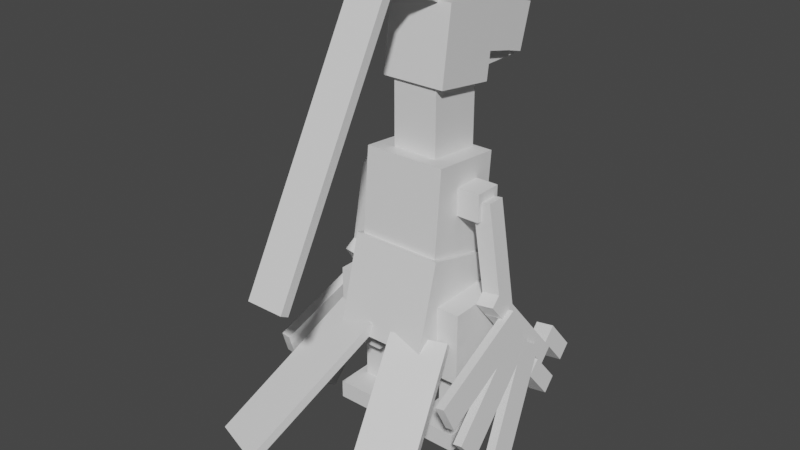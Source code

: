 # Source: grovyle.blend  (saved by Blender 2.81.16; exported with 4.5.12 LTS)
import bpy
from mathutils import Matrix  # noqa: F401  (used for matrix-valued properties, if any)

bpy.ops.wm.read_factory_settings(use_empty=True)
scene = bpy.context.scene
scene.name = 'Scene'

# ---- collections
col_collection = bpy.data.collections.new('Collection'); scene.collection.children.link(col_collection)

# ---- materials (node trees are filled in below, after node groups)
mat_default_obj = bpy.data.materials.new('Default OBJ')
mat_default_obj.use_transparent_shadow = False

# ---- material node trees
mat_default_obj.use_nodes = True; mat_default_obj.node_tree.nodes.clear()
_N = mat_default_obj.node_tree.nodes; _L = mat_default_obj.node_tree.links
n0 = _N.new('ShaderNodeOutputMaterial'); n0.name = 'Material Output'; n0.location = (300, 300)
n1 = _N.new('ShaderNodeBsdfPrincipled'); n1.name = 'Principled BSDF'; n1.location = (10, 300)
n1.distribution = 'GGX'
n1.subsurface_method = 'BURLEY'
n1.inputs[3].default_value = 1.45
n1.inputs[27].default_value = (0.0, 0.0, 0.0, 1.0)
n1.inputs[28].default_value = 1.0
_L.new(n1.outputs[0], n0.inputs[0])
n0.is_active_output = True

# ---- world
world_world = bpy.data.worlds.new('World'); scene.world = world_world
world_world.use_nodes = True; world_world.node_tree.nodes.clear()
_N = world_world.node_tree.nodes; _L = world_world.node_tree.links
n0 = _N.new('ShaderNodeOutputWorld'); n0.name = 'World Output'; n0.location = (300, 300)
n1 = _N.new('ShaderNodeBackground'); n1.name = 'Background'; n1.location = (10, 300)
n1.inputs[0].default_value = (0.05088, 0.05088, 0.05088, 1.0)
_L.new(n1.outputs[0], n0.inputs[0])
n0.is_active_output = True
world_world.color = (0.05088, 0.05088, 0.05088)
world_world.use_sun_shadow = False
world_world.sun_shadow_jitter_overblur = 0.0

# ---- meshes
me_right_arm = bpy.data.meshes.new('Right_arm')
me_right_arm.from_pydata([(0.09375, -0.09375, -0.09375), (-0.09375, -0.09375, -0.09375), (-0.09375, 0.09375, -0.09375), (0.09375, 0.09375, -0.09375), (-0.09375, -0.09375, 0.09375), (0.09375, -0.09375, 0.09375), (0.09375, 0.09375, 0.09375), (-0.09375, 0.09375, 0.09375)], [], [(0, 1, 2, 3), (4, 5, 6, 7), (3, 2, 7, 6), (5, 4, 1, 0), (5, 0, 3, 6), (1, 4, 7, 2)])
_uv = me_right_arm.uv_layers.new(name='UVMap')
_uv.uv.foreach_set('vector', [0.8281, 0.5781, 0.875, 0.5781, 0.875, 0.6016, 0.8281, 0.6016, 0.9219, 0.5781, 0.9688, 0.5781, 0.9688, 0.6016, 0.9219, 0.6016, 0.8281, 0.6016, 0.875, 0.6016, 0.875, 0.625, 0.8281, 0.625, 0.875, 0.6016, 0.9219, 0.6016, 0.9219, 0.625, 0.875, 0.625, 0.7812, 0.5781, 0.8281, 0.5781, 0.8281, 0.6016, 0.7812, 0.6016, 0.875, 0.5781, 0.9219, 0.5781, 0.9219, 0.6016, 0.875, 0.6016])
me_right_arm.materials.append(mat_default_obj)
me_right_arm.use_remesh_fix_poles = True
me_right_arm.use_remesh_preserve_attributes = False
me_right_arm.use_mirror_vertex_groups = False
me_right_arm.update()
me_right_upper_arm = bpy.data.meshes.new('Right_upper_arm')
me_right_upper_arm.from_pydata([(0.1204, -0.3606, -0.0625), (-0.003067, -0.3802, -0.0625), (-0.1204, 0.3606, -0.0625), (0.003067, 0.3802, -0.0625), (-0.003067, -0.3802, 0.0625), (0.1204, -0.3606, 0.0625), (0.003067, 0.3802, 0.0625), (-0.1204, 0.3606, 0.0625)], [], [(0, 1, 2, 3), (4, 5, 6, 7), (3, 2, 7, 6), (5, 4, 1, 0), (5, 0, 3, 6), (1, 4, 7, 2)])
_uv = me_right_upper_arm.uv_layers.new(name='UVMap')
_uv.uv.foreach_set('vector', [0.8125, 0.4688, 0.8438, 0.4688, 0.8438, 0.5625, 0.8125, 0.5625, 0.875, 0.4688, 0.9062, 0.4688, 0.9062, 0.5625, 0.875, 0.5625, 0.8125, 0.5625, 0.8438, 0.5625, 0.8438, 0.5781, 0.8125, 0.5781, 0.8438, 0.5625, 0.875, 0.5625, 0.875, 0.5781, 0.8438, 0.5781, 0.7812, 0.4688, 0.8125, 0.4688, 0.8125, 0.5625, 0.7812, 0.5625, 0.8438, 0.4688, 0.875, 0.4688, 0.875, 0.5625, 0.8438, 0.5625])
me_right_upper_arm.materials.append(mat_default_obj)
me_right_upper_arm.use_remesh_fix_poles = True
me_right_upper_arm.use_remesh_preserve_attributes = False
me_right_upper_arm.use_mirror_vertex_groups = False
me_right_upper_arm.update()
me_right_lower_arm = bpy.data.meshes.new('Right_lower_arm')
me_right_lower_arm.from_pydata([(0.1027, -0.2489, -0.2756), (-0.02076, -0.2684, -0.2756), (-0.1145, 0.3232, 0.1758), (0.008996, 0.3427, 0.1758), (-0.008997, -0.3427, -0.1758), (0.1145, -0.3232, -0.1758), (0.02076, 0.2684, 0.2756), (-0.1027, 0.2489, 0.2756)], [], [(0, 1, 2, 3), (4, 5, 6, 7), (3, 2, 7, 6), (5, 4, 1, 0), (5, 0, 3, 6), (1, 4, 7, 2)])
_uv = me_right_lower_arm.uv_layers.new(name='UVMap')
_uv.uv.foreach_set('vector', [0.8125, 0.4688, 0.8438, 0.4688, 0.8438, 0.5625, 0.8125, 0.5625, 0.875, 0.4688, 0.9062, 0.4688, 0.9062, 0.5625, 0.875, 0.5625, 0.8125, 0.5625, 0.8438, 0.5625, 0.8438, 0.5781, 0.8125, 0.5781, 0.8438, 0.5625, 0.875, 0.5625, 0.875, 0.5781, 0.8438, 0.5781, 0.7812, 0.4688, 0.8125, 0.4688, 0.8125, 0.5625, 0.7812, 0.5625, 0.8438, 0.4688, 0.875, 0.4688, 0.875, 0.5625, 0.8438, 0.5625])
me_right_lower_arm.materials.append(mat_default_obj)
me_right_lower_arm.use_remesh_fix_poles = True
me_right_lower_arm.use_remesh_preserve_attributes = False
me_right_lower_arm.use_mirror_vertex_groups = False
me_right_lower_arm.update()
me_right_outer_leafblade = bpy.data.meshes.new('Right_outer_leafblade')
me_right_outer_leafblade.from_pydata([(0.09175, -0.3795, 0.1494), (0.03002, -0.3893, 0.1494), (-0.07535, 0.276, -0.3049), (-0.01362, 0.2858, -0.3049), (0.01362, -0.2858, 0.3049), (0.07535, -0.276, 0.3049), (-0.03002, 0.3893, -0.1495), (-0.09175, 0.3795, -0.1495)], [], [(0, 1, 2, 3), (4, 5, 6, 7), (3, 2, 7, 6), (5, 4, 1, 0), (5, 0, 3, 6), (1, 4, 7, 2)])
_uv = me_right_outer_leafblade.uv_layers.new(name='UVMap')
_uv.uv.foreach_set('vector', [0.8281, 0.2891, 0.8438, 0.2891, 0.8438, 0.3906, 0.8281, 0.3906, 0.8906, 0.2891, 0.9062, 0.2891, 0.9062, 0.3906, 0.8906, 0.3906, 0.8281, 0.3906, 0.8438, 0.3906, 0.8438, 0.4141, 0.8281, 0.4141, 0.8438, 0.3906, 0.8594, 0.3906, 0.8594, 0.4141, 0.8438, 0.4141, 0.7812, 0.2891, 0.8281, 0.2891, 0.8281, 0.3906, 0.7812, 0.3906, 0.8438, 0.2891, 0.8906, 0.2891, 0.8906, 0.3906, 0.8438, 0.3906])
me_right_outer_leafblade.materials.append(mat_default_obj)
me_right_outer_leafblade.use_remesh_fix_poles = True
me_right_outer_leafblade.use_remesh_preserve_attributes = False
me_right_outer_leafblade.use_mirror_vertex_groups = False
me_right_outer_leafblade.update()
me_right_middle_leafblade = bpy.data.meshes.new('Right_middle_leafblade')
me_right_middle_leafblade.from_pydata([(0.08155, -0.3151, 0.2624), (0.01982, -0.3249, 0.2624), (-0.05843, 0.1692, -0.3778), (0.003296, 0.179, -0.3778), (-0.003296, -0.179, 0.3778), (0.05844, -0.1692, 0.3778), (-0.01982, 0.3249, -0.2624), (-0.08155, 0.3151, -0.2624)], [], [(0, 1, 2, 3), (4, 5, 6, 7), (3, 2, 7, 6), (5, 4, 1, 0), (5, 0, 3, 6), (1, 4, 7, 2)])
_uv = me_right_middle_leafblade.uv_layers.new(name='UVMap')
_uv.uv.foreach_set('vector', [0.8281, 0.2891, 0.8438, 0.2891, 0.8438, 0.3906, 0.8281, 0.3906, 0.8906, 0.2891, 0.9062, 0.2891, 0.9062, 0.3906, 0.8906, 0.3906, 0.8281, 0.3906, 0.8438, 0.3906, 0.8438, 0.4141, 0.8281, 0.4141, 0.8438, 0.3906, 0.8594, 0.3906, 0.8594, 0.4141, 0.8438, 0.4141, 0.7812, 0.2891, 0.8281, 0.2891, 0.8281, 0.3906, 0.7812, 0.3906, 0.8438, 0.2891, 0.8906, 0.2891, 0.8906, 0.3906, 0.8438, 0.3906])
me_right_middle_leafblade.materials.append(mat_default_obj)
me_right_middle_leafblade.use_remesh_fix_poles = True
me_right_middle_leafblade.use_remesh_preserve_attributes = False
me_right_middle_leafblade.use_mirror_vertex_groups = False
me_right_middle_leafblade.update()
me_right_inner_leafblade = bpy.data.meshes.new('Right_inner_leafblade')
me_right_inner_leafblade.from_pydata([(0.06827, -0.2313, 0.3415), (0.006539, -0.2411, 0.3415), (-0.04107, 0.05957, -0.4118), (0.02066, 0.06935, -0.4118), (-0.02066, -0.06935, 0.4118), (0.04107, -0.05957, 0.4118), (-0.00654, 0.2411, -0.3415), (-0.06827, 0.2313, -0.3415)], [], [(0, 1, 2, 3), (4, 5, 6, 7), (3, 2, 7, 6), (5, 4, 1, 0), (5, 0, 3, 6), (1, 4, 7, 2)])
_uv = me_right_inner_leafblade.uv_layers.new(name='UVMap')
_uv.uv.foreach_set('vector', [0.8281, 0.2891, 0.8438, 0.2891, 0.8438, 0.3906, 0.8281, 0.3906, 0.8906, 0.2891, 0.9062, 0.2891, 0.9062, 0.3906, 0.8906, 0.3906, 0.8281, 0.3906, 0.8438, 0.3906, 0.8438, 0.4141, 0.8281, 0.4141, 0.8438, 0.3906, 0.8594, 0.3906, 0.8594, 0.4141, 0.8438, 0.4141, 0.7812, 0.2891, 0.8281, 0.2891, 0.8281, 0.3906, 0.7812, 0.3906, 0.8438, 0.2891, 0.8906, 0.2891, 0.8906, 0.3906, 0.8438, 0.3906])
me_right_inner_leafblade.materials.append(mat_default_obj)
me_right_inner_leafblade.use_remesh_fix_poles = True
me_right_inner_leafblade.use_remesh_preserve_attributes = False
me_right_inner_leafblade.use_mirror_vertex_groups = False
me_right_inner_leafblade.update()
me_right_left_claw = bpy.data.meshes.new('Right_left_claw')
me_right_left_claw.from_pydata([(0.07146, -0.05167, -0.1251), (-0.052, -0.07123, -0.1251), (-0.08323, 0.126, 0.02531), (0.04023, 0.1455, 0.02531), (-0.04023, -0.1455, -0.02531), (0.08323, -0.126, -0.02531), (0.052, 0.07123, 0.1251), (-0.07146, 0.05167, 0.1251)], [], [(0, 1, 2, 3), (4, 5, 6, 7), (3, 2, 7, 6), (5, 4, 1, 0), (5, 0, 3, 6), (1, 4, 7, 2)])
_uv = me_right_left_claw.uv_layers.new(name='UVMap')
_uv.uv.foreach_set('vector', [0.6406, 0.3594, 0.6719, 0.3594, 0.6719, 0.3906, 0.6406, 0.3906, 0.7031, 0.3594, 0.7344, 0.3594, 0.7344, 0.3906, 0.7031, 0.3906, 0.6406, 0.3906, 0.6719, 0.3906, 0.6719, 0.4062, 0.6406, 0.4062, 0.6719, 0.3906, 0.7031, 0.3906, 0.7031, 0.4062, 0.6719, 0.4062, 0.6094, 0.3594, 0.6406, 0.3594, 0.6406, 0.3906, 0.6094, 0.3906, 0.6719, 0.3594, 0.7031, 0.3594, 0.7031, 0.3906, 0.6719, 0.3906])
me_right_left_claw.materials.append(mat_default_obj)
me_right_left_claw.use_remesh_fix_poles = True
me_right_left_claw.use_remesh_preserve_attributes = False
me_right_left_claw.use_mirror_vertex_groups = False
me_right_left_claw.update()
me_left_right_claw = bpy.data.meshes.new('Left_right_claw')
me_left_right_claw.from_pydata([(0.07146, -0.05167, -0.1251), (-0.052, -0.07123, -0.1251), (-0.08323, 0.126, 0.02531), (0.04023, 0.1455, 0.02531), (-0.04023, -0.1455, -0.02531), (0.08323, -0.126, -0.02531), (0.052, 0.07123, 0.1251), (-0.07146, 0.05167, 0.1251)], [], [(0, 1, 2, 3), (4, 5, 6, 7), (3, 2, 7, 6), (5, 4, 1, 0), (5, 0, 3, 6), (1, 4, 7, 2)])
_uv = me_left_right_claw.uv_layers.new(name='UVMap')
_uv.uv.foreach_set('vector', [0.6406, 0.3594, 0.6719, 0.3594, 0.6719, 0.3906, 0.6406, 0.3906, 0.7031, 0.3594, 0.7344, 0.3594, 0.7344, 0.3906, 0.7031, 0.3906, 0.6406, 0.3906, 0.6719, 0.3906, 0.6719, 0.4062, 0.6406, 0.4062, 0.6719, 0.3906, 0.7031, 0.3906, 0.7031, 0.4062, 0.6719, 0.4062, 0.6094, 0.3594, 0.6406, 0.3594, 0.6406, 0.3906, 0.6094, 0.3906, 0.6719, 0.3594, 0.7031, 0.3594, 0.7031, 0.3906, 0.6719, 0.3906])
me_left_right_claw.materials.append(mat_default_obj)
me_left_right_claw.use_remesh_fix_poles = True
me_left_right_claw.use_remesh_preserve_attributes = False
me_left_right_claw.use_mirror_vertex_groups = False
me_left_right_claw.update()
me_right_tail_leaf = bpy.data.meshes.new('Right_tail_leaf')
me_right_tail_leaf.from_pydata([(0.3143, -0.3744, 0.337), (-0.04023, -0.3744, 0.4591), (-0.327, 0.3254, -0.3738), (0.02757, 0.3254, -0.4959), (-0.02757, -0.3254, 0.4958), (0.327, -0.3254, 0.3738), (0.04023, 0.3744, -0.4591), (-0.3143, 0.3744, -0.337)], [], [(0, 1, 2, 3), (4, 5, 6, 7), (3, 2, 7, 6), (5, 4, 1, 0), (5, 0, 3, 6), (1, 4, 7, 2)])
_uv = me_right_tail_leaf.uv_layers.new(name='UVMap')
_uv.uv.foreach_set('vector', [0.01562, 0.1719, 0.1094, 0.1719, 0.1094, 0.3125, 0.01562, 0.3125, 0.125, 0.1719, 0.2188, 0.1719, 0.2188, 0.3125, 0.125, 0.3125, 0.01562, 0.3125, 0.1094, 0.3125, 0.1094, 0.3203, 0.01562, 0.3203, 0.1094, 0.3125, 0.2031, 0.3125, 0.2031, 0.3203, 0.1094, 0.3203, 0.0, 0.1719, 0.01562, 0.1719, 0.01562, 0.3125, 0.0, 0.3125, 0.1094, 0.1719, 0.125, 0.1719, 0.125, 0.3125, 0.1094, 0.3125])
me_right_tail_leaf.materials.append(mat_default_obj)
me_right_tail_leaf.use_remesh_fix_poles = True
me_right_tail_leaf.use_remesh_preserve_attributes = False
me_right_tail_leaf.use_mirror_vertex_groups = False
me_right_tail_leaf.update()
me_left_arm = bpy.data.meshes.new('Left_arm')
me_left_arm.from_pydata([(0.09375, -0.09375, -0.09375), (-0.09375, -0.09375, -0.09375), (-0.09375, 0.09375, -0.09375), (0.09375, 0.09375, -0.09375), (-0.09375, -0.09375, 0.09375), (0.09375, -0.09375, 0.09375), (0.09375, 0.09375, 0.09375), (-0.09375, 0.09375, 0.09375)], [], [(0, 1, 2, 3), (4, 5, 6, 7), (3, 2, 7, 6), (5, 4, 1, 0), (5, 0, 3, 6), (1, 4, 7, 2)])
_uv = me_left_arm.uv_layers.new(name='UVMap')
_uv.uv.foreach_set('vector', [0.8281, 0.5781, 0.875, 0.5781, 0.875, 0.6016, 0.8281, 0.6016, 0.9219, 0.5781, 0.9688, 0.5781, 0.9688, 0.6016, 0.9219, 0.6016, 0.8281, 0.6016, 0.875, 0.6016, 0.875, 0.625, 0.8281, 0.625, 0.875, 0.6016, 0.9219, 0.6016, 0.9219, 0.625, 0.875, 0.625, 0.7812, 0.5781, 0.8281, 0.5781, 0.8281, 0.6016, 0.7812, 0.6016, 0.875, 0.5781, 0.9219, 0.5781, 0.9219, 0.6016, 0.875, 0.6016])
me_left_arm.materials.append(mat_default_obj)
me_left_arm.use_remesh_fix_poles = True
me_left_arm.use_remesh_preserve_attributes = False
me_left_arm.use_mirror_vertex_groups = False
me_left_arm.update()
me_left_upper_arm = bpy.data.meshes.new('Left_upper_arm')
me_left_upper_arm.from_pydata([(0.003067, -0.3802, -0.0625), (-0.1204, -0.3606, -0.0625), (-0.003067, 0.3802, -0.0625), (0.1204, 0.3606, -0.0625), (-0.1204, -0.3606, 0.0625), (0.003067, -0.3802, 0.0625), (0.1204, 0.3606, 0.0625), (-0.003067, 0.3802, 0.0625)], [], [(0, 1, 2, 3), (4, 5, 6, 7), (3, 2, 7, 6), (5, 4, 1, 0), (5, 0, 3, 6), (1, 4, 7, 2)])
_uv = me_left_upper_arm.uv_layers.new(name='UVMap')
_uv.uv.foreach_set('vector', [0.8125, 0.4688, 0.8438, 0.4688, 0.8438, 0.5625, 0.8125, 0.5625, 0.875, 0.4688, 0.9062, 0.4688, 0.9062, 0.5625, 0.875, 0.5625, 0.8125, 0.5625, 0.8438, 0.5625, 0.8438, 0.5781, 0.8125, 0.5781, 0.8438, 0.5625, 0.875, 0.5625, 0.875, 0.5781, 0.8438, 0.5781, 0.7812, 0.4688, 0.8125, 0.4688, 0.8125, 0.5625, 0.7812, 0.5625, 0.8438, 0.4688, 0.875, 0.4688, 0.875, 0.5625, 0.8438, 0.5625])
me_left_upper_arm.materials.append(mat_default_obj)
me_left_upper_arm.use_remesh_fix_poles = True
me_left_upper_arm.use_remesh_preserve_attributes = False
me_left_upper_arm.use_mirror_vertex_groups = False
me_left_upper_arm.update()
me_left_lower_arm = bpy.data.meshes.new('Left_lower_arm')
me_left_lower_arm.from_pydata([(0.02076, -0.2684, -0.2756), (-0.1027, -0.2489, -0.2756), (-0.008996, 0.3427, 0.1758), (0.1145, 0.3232, 0.1758), (-0.1145, -0.3232, -0.1758), (0.008996, -0.3427, -0.1758), (0.1027, 0.2489, 0.2756), (-0.02076, 0.2684, 0.2756)], [], [(0, 1, 2, 3), (4, 5, 6, 7), (3, 2, 7, 6), (5, 4, 1, 0), (5, 0, 3, 6), (1, 4, 7, 2)])
_uv = me_left_lower_arm.uv_layers.new(name='UVMap')
_uv.uv.foreach_set('vector', [0.8125, 0.4688, 0.8438, 0.4688, 0.8438, 0.5625, 0.8125, 0.5625, 0.875, 0.4688, 0.9062, 0.4688, 0.9062, 0.5625, 0.875, 0.5625, 0.8125, 0.5625, 0.8438, 0.5625, 0.8438, 0.5781, 0.8125, 0.5781, 0.8438, 0.5625, 0.875, 0.5625, 0.875, 0.5781, 0.8438, 0.5781, 0.7812, 0.4688, 0.8125, 0.4688, 0.8125, 0.5625, 0.7812, 0.5625, 0.8438, 0.4688, 0.875, 0.4688, 0.875, 0.5625, 0.8438, 0.5625])
me_left_lower_arm.materials.append(mat_default_obj)
me_left_lower_arm.use_remesh_fix_poles = True
me_left_lower_arm.use_remesh_preserve_attributes = False
me_left_lower_arm.use_mirror_vertex_groups = False
me_left_lower_arm.update()
me_left_left_claw = bpy.data.meshes.new('Left_left_claw')
me_left_left_claw.from_pydata([(0.052, -0.07123, -0.1251), (-0.07146, -0.05167, -0.1251), (-0.04023, 0.1455, 0.02531), (0.08323, 0.126, 0.02531), (-0.08323, -0.126, -0.02531), (0.04023, -0.1455, -0.02531), (0.07146, 0.05167, 0.1251), (-0.052, 0.07123, 0.1251)], [], [(0, 1, 2, 3), (4, 5, 6, 7), (3, 2, 7, 6), (5, 4, 1, 0), (5, 0, 3, 6), (1, 4, 7, 2)])
_uv = me_left_left_claw.uv_layers.new(name='UVMap')
_uv.uv.foreach_set('vector', [0.6406, 0.4141, 0.6719, 0.4141, 0.6719, 0.4453, 0.6406, 0.4453, 0.7031, 0.4141, 0.7344, 0.4141, 0.7344, 0.4453, 0.7031, 0.4453, 0.6406, 0.4453, 0.6719, 0.4453, 0.6719, 0.4609, 0.6406, 0.4609, 0.6719, 0.4453, 0.7031, 0.4453, 0.7031, 0.4609, 0.6719, 0.4609, 0.6094, 0.4141, 0.6406, 0.4141, 0.6406, 0.4453, 0.6094, 0.4453, 0.6719, 0.4141, 0.7031, 0.4141, 0.7031, 0.4453, 0.6719, 0.4453])
me_left_left_claw.materials.append(mat_default_obj)
me_left_left_claw.use_remesh_fix_poles = True
me_left_left_claw.use_remesh_preserve_attributes = False
me_left_left_claw.use_mirror_vertex_groups = False
me_left_left_claw.update()
me_right_right_claw = bpy.data.meshes.new('Right_right_claw')
me_right_right_claw.from_pydata([(0.052, -0.07123, -0.1251), (-0.07146, -0.05167, -0.1251), (-0.04023, 0.1455, 0.02531), (0.08323, 0.126, 0.02531), (-0.08323, -0.126, -0.02531), (0.04023, -0.1455, -0.02531), (0.07146, 0.05167, 0.1251), (-0.052, 0.07123, 0.1251)], [], [(0, 1, 2, 3), (4, 5, 6, 7), (3, 2, 7, 6), (5, 4, 1, 0), (5, 0, 3, 6), (1, 4, 7, 2)])
_uv = me_right_right_claw.uv_layers.new(name='UVMap')
_uv.uv.foreach_set('vector', [0.6406, 0.4141, 0.6719, 0.4141, 0.6719, 0.4453, 0.6406, 0.4453, 0.7031, 0.4141, 0.7344, 0.4141, 0.7344, 0.4453, 0.7031, 0.4453, 0.6406, 0.4453, 0.6719, 0.4453, 0.6719, 0.4609, 0.6406, 0.4609, 0.6719, 0.4453, 0.7031, 0.4453, 0.7031, 0.4609, 0.6719, 0.4609, 0.6094, 0.4141, 0.6406, 0.4141, 0.6406, 0.4453, 0.6094, 0.4453, 0.6719, 0.4141, 0.7031, 0.4141, 0.7031, 0.4453, 0.6719, 0.4453])
me_right_right_claw.materials.append(mat_default_obj)
me_right_right_claw.use_remesh_fix_poles = True
me_right_right_claw.use_remesh_preserve_attributes = False
me_right_right_claw.use_mirror_vertex_groups = False
me_right_right_claw.update()
me_left_outer_leafblade = bpy.data.meshes.new('Left_outer_leafblade')
me_left_outer_leafblade.from_pydata([(-0.03002, -0.3893, 0.1494), (-0.09175, -0.3795, 0.1494), (0.01362, 0.2858, -0.3049), (0.07535, 0.276, -0.3049), (-0.07535, -0.276, 0.3049), (-0.01362, -0.2858, 0.3049), (0.09175, 0.3795, -0.1495), (0.03002, 0.3893, -0.1495)], [], [(0, 1, 2, 3), (4, 5, 6, 7), (3, 2, 7, 6), (5, 4, 1, 0), (5, 0, 3, 6), (1, 4, 7, 2)])
_uv = me_left_outer_leafblade.uv_layers.new(name='UVMap')
_uv.uv.foreach_set('vector', [0.8281, 0.2891, 0.8438, 0.2891, 0.8438, 0.3906, 0.8281, 0.3906, 0.8906, 0.2891, 0.9062, 0.2891, 0.9062, 0.3906, 0.8906, 0.3906, 0.8281, 0.3906, 0.8438, 0.3906, 0.8438, 0.4141, 0.8281, 0.4141, 0.8438, 0.3906, 0.8594, 0.3906, 0.8594, 0.4141, 0.8438, 0.4141, 0.7812, 0.2891, 0.8281, 0.2891, 0.8281, 0.3906, 0.7812, 0.3906, 0.8438, 0.2891, 0.8906, 0.2891, 0.8906, 0.3906, 0.8438, 0.3906])
me_left_outer_leafblade.materials.append(mat_default_obj)
me_left_outer_leafblade.use_remesh_fix_poles = True
me_left_outer_leafblade.use_remesh_preserve_attributes = False
me_left_outer_leafblade.use_mirror_vertex_groups = False
me_left_outer_leafblade.update()
me_left_middle_leafblade = bpy.data.meshes.new('Left_middle_leafblade')
me_left_middle_leafblade.from_pydata([(-0.01982, -0.3249, 0.2624), (-0.08155, -0.3151, 0.2624), (-0.003296, 0.179, -0.3778), (0.05843, 0.1692, -0.3778), (-0.05843, -0.1692, 0.3778), (0.003295, -0.179, 0.3778), (0.08155, 0.3151, -0.2624), (0.01982, 0.3249, -0.2624)], [], [(0, 1, 2, 3), (4, 5, 6, 7), (3, 2, 7, 6), (5, 4, 1, 0), (5, 0, 3, 6), (1, 4, 7, 2)])
_uv = me_left_middle_leafblade.uv_layers.new(name='UVMap')
_uv.uv.foreach_set('vector', [0.8281, 0.2891, 0.8438, 0.2891, 0.8438, 0.3906, 0.8281, 0.3906, 0.8906, 0.2891, 0.9062, 0.2891, 0.9062, 0.3906, 0.8906, 0.3906, 0.8281, 0.3906, 0.8438, 0.3906, 0.8438, 0.4141, 0.8281, 0.4141, 0.8438, 0.3906, 0.8594, 0.3906, 0.8594, 0.4141, 0.8438, 0.4141, 0.7812, 0.2891, 0.8281, 0.2891, 0.8281, 0.3906, 0.7812, 0.3906, 0.8438, 0.2891, 0.8906, 0.2891, 0.8906, 0.3906, 0.8438, 0.3906])
me_left_middle_leafblade.materials.append(mat_default_obj)
me_left_middle_leafblade.use_remesh_fix_poles = True
me_left_middle_leafblade.use_remesh_preserve_attributes = False
me_left_middle_leafblade.use_mirror_vertex_groups = False
me_left_middle_leafblade.update()
me_left_inner_leafblade = bpy.data.meshes.new('Left_inner_leafblade')
me_left_inner_leafblade.from_pydata([(-0.006539, -0.2411, 0.3415), (-0.06827, -0.2313, 0.3415), (-0.02066, 0.06935, -0.4118), (0.04107, 0.05957, -0.4118), (-0.04107, -0.05957, 0.4118), (0.02066, -0.06935, 0.4118), (0.06827, 0.2313, -0.3415), (0.006539, 0.2411, -0.3415)], [], [(0, 1, 2, 3), (4, 5, 6, 7), (3, 2, 7, 6), (5, 4, 1, 0), (5, 0, 3, 6), (1, 4, 7, 2)])
_uv = me_left_inner_leafblade.uv_layers.new(name='UVMap')
_uv.uv.foreach_set('vector', [0.8281, 0.2891, 0.8438, 0.2891, 0.8438, 0.3906, 0.8281, 0.3906, 0.8906, 0.2891, 0.9062, 0.2891, 0.9062, 0.3906, 0.8906, 0.3906, 0.8281, 0.3906, 0.8438, 0.3906, 0.8438, 0.4141, 0.8281, 0.4141, 0.8438, 0.3906, 0.8594, 0.3906, 0.8594, 0.4141, 0.8438, 0.4141, 0.7812, 0.2891, 0.8281, 0.2891, 0.8281, 0.3906, 0.7812, 0.3906, 0.8438, 0.2891, 0.8906, 0.2891, 0.8906, 0.3906, 0.8438, 0.3906])
me_left_inner_leafblade.materials.append(mat_default_obj)
me_left_inner_leafblade.use_remesh_fix_poles = True
me_left_inner_leafblade.use_remesh_preserve_attributes = False
me_left_inner_leafblade.use_mirror_vertex_groups = False
me_left_inner_leafblade.update()
me_neck = bpy.data.meshes.new('Neck')
me_neck.from_pydata([(0.1562, -0.4062, -0.1875), (-0.1562, -0.4062, -0.1875), (-0.1562, 0.4062, -0.1875), (0.1562, 0.4062, -0.1875), (-0.1562, -0.4062, 0.1875), (0.1562, -0.4062, 0.1875), (0.1562, 0.4062, 0.1875), (-0.1562, 0.4062, 0.1875)], [], [(0, 1, 2, 3), (4, 5, 6, 7), (3, 2, 7, 6), (5, 4, 1, 0), (5, 0, 3, 6), (1, 4, 7, 2)])
_uv = me_neck.uv_layers.new(name='UVMap')
_uv.uv.foreach_set('vector', [0.09375, 0.625, 0.1719, 0.625, 0.1719, 0.7266, 0.09375, 0.7266, 0.2656, 0.625, 0.3438, 0.625, 0.3438, 0.7266, 0.2656, 0.7266, 0.09375, 0.7266, 0.1719, 0.7266, 0.1719, 0.7734, 0.09375, 0.7734, 0.1719, 0.7266, 0.25, 0.7266, 0.25, 0.7734, 0.1719, 0.7734, 0.0, 0.625, 0.09375, 0.625, 0.09375, 0.7266, 0.0, 0.7266, 0.1719, 0.625, 0.2656, 0.625, 0.2656, 0.7266, 0.1719, 0.7266])
me_neck.materials.append(mat_default_obj)
me_neck.use_remesh_fix_poles = True
me_neck.use_remesh_preserve_attributes = False
me_neck.use_mirror_vertex_groups = False
me_neck.update()
me_head = bpy.data.meshes.new('head')
me_head.from_pydata([(0.2188, -0.2248, -0.2212), (-0.2188, -0.2248, -0.2212), (-0.2188, 0.2703, -0.2908), (0.2188, 0.2703, -0.2908), (-0.2188, -0.1639, 0.2121), (0.2188, -0.1639, 0.2121), (0.2188, 0.3312, 0.1425), (-0.2188, 0.3312, 0.1425)], [], [(0, 1, 2, 3), (4, 5, 6, 7), (3, 2, 7, 6), (5, 4, 1, 0), (5, 0, 3, 6), (1, 4, 7, 2)])
_uv = me_head.uv_layers.new(name='UVMap')
_uv.uv.foreach_set('vector', [0.1094, 0.8828, 0.2188, 0.8828, 0.2188, 0.9453, 0.1094, 0.9453, 0.3281, 0.8828, 0.4375, 0.8828, 0.4375, 0.9453, 0.3281, 0.9453, 0.1094, 0.9453, 0.2188, 0.9453, 0.2188, 1.0, 0.1094, 1.0, 0.2188, 0.9453, 0.3281, 0.9453, 0.3281, 1.0, 0.2188, 1.0, 0.0, 0.8828, 0.1094, 0.8828, 0.1094, 0.9453, 0.0, 0.9453, 0.2188, 0.8828, 0.3281, 0.8828, 0.3281, 0.9453, 0.2188, 0.9453])
me_head.materials.append(mat_default_obj)
me_head.use_remesh_fix_poles = True
me_head.use_remesh_preserve_attributes = False
me_head.use_mirror_vertex_groups = False
me_head.update()
me_neckchild = bpy.data.meshes.new('NeckChild')
me_neckchild.from_pydata([(0.1875, -0.1874, -0.1171), (-0.1875, -0.1874, -0.1171), (-0.1875, 0.1171, -0.1874), (0.1875, 0.1171, -0.1874), (-0.1875, -0.1171, 0.1874), (0.1875, -0.1171, 0.1874), (0.1875, 0.1874, 0.1171), (-0.1875, 0.1874, 0.1171)], [], [(0, 1, 2, 3), (4, 5, 6, 7), (3, 2, 7, 6), (5, 4, 1, 0), (5, 0, 3, 6), (1, 4, 7, 2)])
_uv = me_neckchild.uv_layers.new(name='UVMap')
_uv.uv.foreach_set('vector', [0.07812, 0.8047, 0.1719, 0.8047, 0.1719, 0.8438, 0.07812, 0.8438, 0.25, 0.8047, 0.3438, 0.8047, 0.3438, 0.8438, 0.25, 0.8438, 0.07812, 0.8438, 0.1719, 0.8438, 0.1719, 0.8828, 0.07812, 0.8828, 0.1719, 0.8438, 0.2656, 0.8438, 0.2656, 0.8828, 0.1719, 0.8828, 0.0, 0.8047, 0.07812, 0.8047, 0.07812, 0.8438, 0.0, 0.8438, 0.1719, 0.8047, 0.25, 0.8047, 0.25, 0.8438, 0.1719, 0.8438])
me_neckchild.materials.append(mat_default_obj)
me_neckchild.use_remesh_fix_poles = True
me_neckchild.use_remesh_preserve_attributes = False
me_neckchild.use_mirror_vertex_groups = False
me_neckchild.update()
me_neckchild_000 = bpy.data.meshes.new('NeckChild.000')
me_neckchild_000.from_pydata([(0.1562, -0.176, -0.04705), (-0.1562, -0.176, -0.04705), (-0.1562, 0.1244, -0.1332), (0.1562, 0.1244, -0.1332), (-0.1562, -0.1244, 0.1332), (0.1562, -0.1244, 0.1332), (0.1562, 0.176, 0.04705), (-0.1562, 0.176, 0.04705)], [], [(0, 1, 2, 3), (4, 5, 6, 7), (3, 2, 7, 6), (5, 4, 1, 0), (5, 0, 3, 6), (1, 4, 7, 2)])
_uv = me_neckchild_000.uv_layers.new(name='UVMap')
_uv.uv.foreach_set('vector', [0.3906, 0.8203, 0.4688, 0.8203, 0.4688, 0.8594, 0.3906, 0.8594, 0.5156, 0.8203, 0.5938, 0.8203, 0.5938, 0.8594, 0.5156, 0.8594, 0.3906, 0.8594, 0.4688, 0.8594, 0.4688, 0.8828, 0.3906, 0.8828, 0.4688, 0.8594, 0.5469, 0.8594, 0.5469, 0.8828, 0.4688, 0.8828, 0.3438, 0.8203, 0.3906, 0.8203, 0.3906, 0.8594, 0.3438, 0.8594, 0.4688, 0.8203, 0.5156, 0.8203, 0.5156, 0.8594, 0.4688, 0.8594])
me_neckchild_000.materials.append(mat_default_obj)
me_neckchild_000.use_remesh_fix_poles = True
me_neckchild_000.use_remesh_preserve_attributes = False
me_neckchild_000.use_mirror_vertex_groups = False
me_neckchild_000.update()
me_neckchild_001 = bpy.data.meshes.new('NeckChild.001')
me_neckchild_001.from_pydata([(0.125, -0.09375, -0.2188), (-0.125, -0.09375, -0.2188), (-0.125, 0.09375, -0.2188), (0.125, 0.09375, -0.2188), (-0.125, -0.09375, 0.2188), (0.125, -0.09375, 0.2188), (0.125, 0.09375, 0.2188), (-0.125, 0.09375, 0.2188)], [], [(0, 1, 2, 3), (4, 5, 6, 7), (3, 2, 7, 6), (5, 4, 1, 0), (5, 0, 3, 6), (1, 4, 7, 2)])
_uv = me_neckchild_001.uv_layers.new(name='UVMap')
_uv.uv.foreach_set('vector', [0.7188, 0.8047, 0.7812, 0.8047, 0.7812, 0.8281, 0.7188, 0.8281, 0.8906, 0.8047, 0.9531, 0.8047, 0.9531, 0.8281, 0.8906, 0.8281, 0.7188, 0.8281, 0.7812, 0.8281, 0.7812, 0.8828, 0.7188, 0.8828, 0.7812, 0.8281, 0.8438, 0.8281, 0.8438, 0.8828, 0.7812, 0.8828, 0.6094, 0.8047, 0.7188, 0.8047, 0.7188, 0.8281, 0.6094, 0.8281, 0.7812, 0.8047, 0.8906, 0.8047, 0.8906, 0.8281, 0.7812, 0.8281])
me_neckchild_001.materials.append(mat_default_obj)
me_neckchild_001.use_remesh_fix_poles = True
me_neckchild_001.use_remesh_preserve_attributes = False
me_neckchild_001.use_mirror_vertex_groups = False
me_neckchild_001.update()
me_neckchild_002 = bpy.data.meshes.new('NeckChild.002')
me_neckchild_002.from_pydata([(0.125, -0.1364, -0.1738), (-0.125, -0.1364, -0.1738), (-0.125, -0.08231, -0.2051), (0.125, -0.08231, -0.2051), (-0.125, 0.08231, 0.2051), (0.125, 0.08231, 0.2051), (0.125, 0.1364, 0.1738), (-0.125, 0.1364, 0.1738)], [], [(0, 1, 2, 3), (4, 5, 6, 7), (3, 2, 7, 6), (5, 4, 1, 0), (5, 0, 3, 6), (1, 4, 7, 2)])
_uv = me_neckchild_002.uv_layers.new(name='UVMap')
_uv.uv.foreach_set('vector', [0.7188, 0.7344, 0.7812, 0.7344, 0.7812, 0.7422, 0.7188, 0.7422, 0.8906, 0.7344, 0.9531, 0.7344, 0.9531, 0.7422, 0.8906, 0.7422, 0.7188, 0.7422, 0.7812, 0.7422, 0.7812, 0.7969, 0.7188, 0.7969, 0.7812, 0.7422, 0.8438, 0.7422, 0.8438, 0.7969, 0.7812, 0.7969, 0.6094, 0.7344, 0.7188, 0.7344, 0.7188, 0.7422, 0.6094, 0.7422, 0.7812, 0.7344, 0.8906, 0.7344, 0.8906, 0.7422, 0.7812, 0.7422])
me_neckchild_002.materials.append(mat_default_obj)
me_neckchild_002.use_remesh_fix_poles = True
me_neckchild_002.use_remesh_preserve_attributes = False
me_neckchild_002.use_mirror_vertex_groups = False
me_neckchild_002.update()
me_neckchild_003 = bpy.data.meshes.new('NeckChild.003')
me_neckchild_003.from_pydata([(0.125, -0.03125, -0.09375), (-0.125, -0.03125, -0.09375), (-0.125, 0.03125, -0.09375), (0.125, 0.03125, -0.09375), (-0.125, -0.03125, 0.09375), (0.125, -0.03125, 0.09375), (0.125, 0.03125, 0.09375), (-0.125, 0.03125, 0.09375)], [], [(0, 1, 2, 3), (4, 5, 6, 7), (3, 2, 7, 6), (5, 4, 1, 0), (5, 0, 3, 6), (1, 4, 7, 2)])
_uv = me_neckchild_003.uv_layers.new(name='UVMap')
_uv.uv.foreach_set('vector', [0.6562, 0.7031, 0.7188, 0.7031, 0.7188, 0.7109, 0.6562, 0.7109, 0.7656, 0.7031, 0.8281, 0.7031, 0.8281, 0.7109, 0.7656, 0.7109, 0.6562, 0.7109, 0.7188, 0.7109, 0.7188, 0.7344, 0.6562, 0.7344, 0.7188, 0.7109, 0.7812, 0.7109, 0.7812, 0.7344, 0.7188, 0.7344, 0.6094, 0.7031, 0.6562, 0.7031, 0.6562, 0.7109, 0.6094, 0.7109, 0.7188, 0.7031, 0.7656, 0.7031, 0.7656, 0.7109, 0.7188, 0.7109])
me_neckchild_003.materials.append(mat_default_obj)
me_neckchild_003.use_remesh_fix_poles = True
me_neckchild_003.use_remesh_preserve_attributes = False
me_neckchild_003.use_mirror_vertex_groups = False
me_neckchild_003.update()
me_neckchild_004 = bpy.data.meshes.new('NeckChild.004')
me_neckchild_004.from_pydata([(0.125, -0.8351, 0.4272), (-0.125, -0.8351, 0.4272), (-0.125, 0.8048, -0.4818), (0.125, 0.8048, -0.4818), (-0.125, -0.8048, 0.4818), (0.125, -0.8048, 0.4818), (0.125, 0.8351, -0.4272), (-0.125, 0.8351, -0.4272)], [], [(0, 1, 2, 3), (4, 5, 6, 7), (3, 2, 7, 6), (5, 4, 1, 0), (5, 0, 3, 6), (1, 4, 7, 2)])
_uv = me_neckchild_004.uv_layers.new(name='UVMap')
_uv.uv.foreach_set('vector', [0.625, 0.4609, 0.6875, 0.4609, 0.6875, 0.6953, 0.625, 0.6953, 0.7031, 0.4609, 0.7656, 0.4609, 0.7656, 0.6953, 0.7031, 0.6953, 0.625, 0.6953, 0.6875, 0.6953, 0.6875, 0.7031, 0.625, 0.7031, 0.6875, 0.6953, 0.75, 0.6953, 0.75, 0.7031, 0.6875, 0.7031, 0.6094, 0.4609, 0.625, 0.4609, 0.625, 0.6953, 0.6094, 0.6953, 0.6875, 0.4609, 0.7031, 0.4609, 0.7031, 0.6953, 0.6875, 0.6953])
me_neckchild_004.materials.append(mat_default_obj)
me_neckchild_004.use_remesh_fix_poles = True
me_neckchild_004.use_remesh_preserve_attributes = False
me_neckchild_004.use_mirror_vertex_groups = False
me_neckchild_004.update()
me_upper_body = bpy.data.meshes.new('Upper_body')
me_upper_body.from_pydata([(0.2812, -0.3642, -0.2191), (-0.2812, -0.3642, -0.2191), (-0.2812, 0.3207, -0.279), (0.2812, 0.3207, -0.279), (-0.2812, -0.3207, 0.279), (0.2812, -0.3207, 0.279), (0.2812, 0.3642, 0.2191), (-0.2812, 0.3642, 0.2191)], [], [(0, 1, 2, 3), (4, 5, 6, 7), (3, 2, 7, 6), (5, 4, 1, 0), (5, 0, 3, 6), (1, 4, 7, 2)])
_uv = me_upper_body.uv_layers.new(name='UVMap')
_uv.uv.foreach_set('vector', [0.125, 0.4766, 0.2656, 0.4766, 0.2656, 0.5625, 0.125, 0.5625, 0.3906, 0.4766, 0.5312, 0.4766, 0.5312, 0.5625, 0.3906, 0.5625, 0.125, 0.5625, 0.2656, 0.5625, 0.2656, 0.625, 0.125, 0.625, 0.2656, 0.5625, 0.4062, 0.5625, 0.4062, 0.625, 0.2656, 0.625, 0.0, 0.4766, 0.125, 0.4766, 0.125, 0.5625, 0.0, 0.5625, 0.2656, 0.4766, 0.3906, 0.4766, 0.3906, 0.5625, 0.2656, 0.5625])
me_upper_body.materials.append(mat_default_obj)
me_upper_body.use_remesh_fix_poles = True
me_upper_body.use_remesh_preserve_attributes = False
me_upper_body.use_mirror_vertex_groups = False
me_upper_body.update()
me_lower_body = bpy.data.meshes.new('Lower_body')
me_lower_body.from_pydata([(0.3125, -0.3746, -0.1908), (-0.3125, -0.3746, -0.1908), (-0.3125, 0.2291, -0.3525), (0.3125, 0.2291, -0.3525), (-0.3125, -0.2291, 0.3525), (0.3125, -0.2291, 0.3525), (0.3125, 0.3746, 0.1908), (-0.3125, 0.3746, 0.1908)], [], [(0, 1, 2, 3), (4, 5, 6, 7), (3, 2, 7, 6), (5, 4, 1, 0), (5, 0, 3, 6), (1, 4, 7, 2)])
_uv = me_lower_body.uv_layers.new(name='UVMap')
_uv.uv.foreach_set('vector', [0.1406, 0.3203, 0.2969, 0.3203, 0.2969, 0.3984, 0.1406, 0.3984, 0.4375, 0.3203, 0.5938, 0.3203, 0.5938, 0.3984, 0.4375, 0.3984, 0.1406, 0.3984, 0.2969, 0.3984, 0.2969, 0.4688, 0.1406, 0.4688, 0.2969, 0.3984, 0.4531, 0.3984, 0.4531, 0.4688, 0.2969, 0.4688, 0.0, 0.3203, 0.1406, 0.3203, 0.1406, 0.3984, 0.0, 0.3984, 0.2969, 0.3203, 0.4375, 0.3203, 0.4375, 0.3984, 0.2969, 0.3984])
me_lower_body.materials.append(mat_default_obj)
me_lower_body.use_remesh_fix_poles = True
me_lower_body.use_remesh_preserve_attributes = False
me_lower_body.use_mirror_vertex_groups = False
me_lower_body.update()
me_left_tail_leaf = bpy.data.meshes.new('Left_tail_leaf')
me_left_tail_leaf.from_pydata([(0.04023, -0.3744, 0.4591), (-0.3143, -0.3744, 0.337), (-0.02757, 0.3254, -0.4958), (0.327, 0.3254, -0.3738), (-0.327, -0.3254, 0.3738), (0.02757, -0.3254, 0.4958), (0.3143, 0.3744, -0.337), (-0.04023, 0.3744, -0.4591)], [], [(0, 1, 2, 3), (4, 5, 6, 7), (3, 2, 7, 6), (5, 4, 1, 0), (5, 0, 3, 6), (1, 4, 7, 2)])
_uv = me_left_tail_leaf.uv_layers.new(name='UVMap')
_uv.uv.foreach_set('vector', [0.01562, 0.1719, 0.1094, 0.1719, 0.1094, 0.3125, 0.01562, 0.3125, 0.125, 0.1719, 0.2188, 0.1719, 0.2188, 0.3125, 0.125, 0.3125, 0.01562, 0.3125, 0.1094, 0.3125, 0.1094, 0.3203, 0.01562, 0.3203, 0.1094, 0.3125, 0.2031, 0.3125, 0.2031, 0.3203, 0.1094, 0.3203, 0.0, 0.1719, 0.01562, 0.1719, 0.01562, 0.3125, 0.0, 0.3125, 0.1094, 0.1719, 0.125, 0.1719, 0.125, 0.3125, 0.1094, 0.3125])
me_left_tail_leaf.materials.append(mat_default_obj)
me_left_tail_leaf.use_remesh_fix_poles = True
me_left_tail_leaf.use_remesh_preserve_attributes = False
me_left_tail_leaf.use_mirror_vertex_groups = False
me_left_tail_leaf.update()
me_left_hip = bpy.data.meshes.new('Left_hip')
me_left_hip.from_pydata([(0.1562, -0.25, -0.25), (-0.1562, -0.25, -0.25), (-0.1562, 0.25, -0.25), (0.1562, 0.25, -0.25), (-0.1562, -0.25, 0.25), (0.1562, -0.25, 0.25), (0.1562, 0.25, 0.25), (-0.1562, 0.25, 0.25)], [], [(0, 1, 2, 3), (4, 5, 6, 7), (3, 2, 7, 6), (5, 4, 1, 0), (5, 0, 3, 6), (1, 4, 7, 2)])
_uv = me_left_hip.uv_layers.new(name='UVMap')
_uv.uv.foreach_set('vector', [0.125, 0.03906, 0.2031, 0.03906, 0.2031, 0.1016, 0.125, 0.1016, 0.3281, 0.03906, 0.4062, 0.03906, 0.4062, 0.1016, 0.3281, 0.1016, 0.125, 0.1016, 0.2031, 0.1016, 0.2031, 0.1641, 0.125, 0.1641, 0.2031, 0.1016, 0.2812, 0.1016, 0.2812, 0.1641, 0.2031, 0.1641, 0.0, 0.03906, 0.125, 0.03906, 0.125, 0.1016, 0.0, 0.1016, 0.2031, 0.03906, 0.3281, 0.03906, 0.3281, 0.1016, 0.2031, 0.1016])
me_left_hip.materials.append(mat_default_obj)
me_left_hip.use_remesh_fix_poles = True
me_left_hip.use_remesh_preserve_attributes = False
me_left_hip.use_mirror_vertex_groups = False
me_left_hip.update()
me_left_hipchild = bpy.data.meshes.new('Left_hipChild')
me_left_hipchild.from_pydata([(0.09375, -0.2812, -0.09375), (-0.09375, -0.2812, -0.09375), (-0.09375, 0.2812, -0.09375), (0.09375, 0.2812, -0.09375), (-0.09375, -0.2812, 0.09375), (0.09375, -0.2812, 0.09375), (0.09375, 0.2812, 0.09375), (-0.09375, 0.2812, 0.09375)], [], [(0, 1, 2, 3), (4, 5, 6, 7), (3, 2, 7, 6), (5, 4, 1, 0), (5, 0, 3, 6), (1, 4, 7, 2)])
_uv = me_left_hipchild.uv_layers.new(name='UVMap')
_uv.uv.foreach_set('vector', [0.4531, 0.07031, 0.5, 0.07031, 0.5, 0.1406, 0.4531, 0.1406, 0.5469, 0.07031, 0.5938, 0.07031, 0.5938, 0.1406, 0.5469, 0.1406, 0.4531, 0.1406, 0.5, 0.1406, 0.5, 0.1641, 0.4531, 0.1641, 0.5, 0.1406, 0.5469, 0.1406, 0.5469, 0.1641, 0.5, 0.1641, 0.4062, 0.07031, 0.4531, 0.07031, 0.4531, 0.1406, 0.4062, 0.1406, 0.5, 0.07031, 0.5469, 0.07031, 0.5469, 0.1406, 0.5, 0.1406])
me_left_hipchild.materials.append(mat_default_obj)
me_left_hipchild.use_remesh_fix_poles = True
me_left_hipchild.use_remesh_preserve_attributes = False
me_left_hipchild.use_mirror_vertex_groups = False
me_left_hipchild.update()
me_left_hipchild_000 = bpy.data.meshes.new('Left_hipChild.000')
me_left_hipchild_000.from_pydata([(0.1562, -0.0625, -0.3438), (-0.1562, -0.0625, -0.3438), (-0.1562, 0.0625, -0.3438), (0.1562, 0.0625, -0.3438), (-0.1562, -0.0625, 0.3438), (0.1562, -0.0625, 0.3438), (0.1562, 0.0625, 0.3438), (-0.1562, 0.0625, 0.3438)], [], [(0, 1, 2, 3), (4, 5, 6, 7), (3, 2, 7, 6), (5, 4, 1, 0), (5, 0, 3, 6), (1, 4, 7, 2)])
_uv = me_left_hipchild_000.uv_layers.new(name='UVMap')
_uv.uv.foreach_set('vector', [0.6406, 0.01562, 0.7188, 0.01562, 0.7188, 0.03125, 0.6406, 0.03125, 0.8906, 0.01562, 0.9688, 0.01562, 0.9688, 0.03125, 0.8906, 0.03125, 0.6406, 0.03125, 0.7188, 0.03125, 0.7188, 0.1172, 0.6406, 0.1172, 0.7188, 0.03125, 0.7969, 0.03125, 0.7969, 0.1172, 0.7188, 0.1172, 0.4688, 0.01562, 0.6406, 0.01562, 0.6406, 0.03125, 0.4688, 0.03125, 0.7188, 0.01562, 0.8906, 0.01562, 0.8906, 0.03125, 0.7188, 0.03125])
me_left_hipchild_000.materials.append(mat_default_obj)
me_left_hipchild_000.use_remesh_fix_poles = True
me_left_hipchild_000.use_remesh_preserve_attributes = False
me_left_hipchild_000.use_mirror_vertex_groups = False
me_left_hipchild_000.update()
me_right_hip = bpy.data.meshes.new('Right_hip')
me_right_hip.from_pydata([(0.1562, -0.25, -0.25), (-0.1562, -0.25, -0.25), (-0.1562, 0.25, -0.25), (0.1562, 0.25, -0.25), (-0.1562, -0.25, 0.25), (0.1562, -0.25, 0.25), (0.1562, 0.25, 0.25), (-0.1562, 0.25, 0.25)], [], [(0, 1, 2, 3), (4, 5, 6, 7), (3, 2, 7, 6), (5, 4, 1, 0), (5, 0, 3, 6), (1, 4, 7, 2)])
_uv = me_right_hip.uv_layers.new(name='UVMap')
_uv.uv.foreach_set('vector', [0.125, 0.03906, 0.2031, 0.03906, 0.2031, 0.1016, 0.125, 0.1016, 0.3281, 0.03906, 0.4062, 0.03906, 0.4062, 0.1016, 0.3281, 0.1016, 0.125, 0.1016, 0.2031, 0.1016, 0.2031, 0.1641, 0.125, 0.1641, 0.2031, 0.1016, 0.2812, 0.1016, 0.2812, 0.1641, 0.2031, 0.1641, 0.0, 0.03906, 0.125, 0.03906, 0.125, 0.1016, 0.0, 0.1016, 0.2031, 0.03906, 0.3281, 0.03906, 0.3281, 0.1016, 0.2031, 0.1016])
me_right_hip.materials.append(mat_default_obj)
me_right_hip.use_remesh_fix_poles = True
me_right_hip.use_remesh_preserve_attributes = False
me_right_hip.use_mirror_vertex_groups = False
me_right_hip.update()
me_right_hipchild = bpy.data.meshes.new('Right_hipChild')
me_right_hipchild.from_pydata([(0.09375, -0.2812, -0.09375), (-0.09375, -0.2812, -0.09375), (-0.09375, 0.2812, -0.09375), (0.09375, 0.2812, -0.09375), (-0.09375, -0.2812, 0.09375), (0.09375, -0.2812, 0.09375), (0.09375, 0.2812, 0.09375), (-0.09375, 0.2812, 0.09375)], [], [(0, 1, 2, 3), (4, 5, 6, 7), (3, 2, 7, 6), (5, 4, 1, 0), (5, 0, 3, 6), (1, 4, 7, 2)])
_uv = me_right_hipchild.uv_layers.new(name='UVMap')
_uv.uv.foreach_set('vector', [0.4531, 0.07031, 0.5, 0.07031, 0.5, 0.1406, 0.4531, 0.1406, 0.5469, 0.07031, 0.5938, 0.07031, 0.5938, 0.1406, 0.5469, 0.1406, 0.4531, 0.1406, 0.5, 0.1406, 0.5, 0.1641, 0.4531, 0.1641, 0.5, 0.1406, 0.5469, 0.1406, 0.5469, 0.1641, 0.5, 0.1641, 0.4062, 0.07031, 0.4531, 0.07031, 0.4531, 0.1406, 0.4062, 0.1406, 0.5, 0.07031, 0.5469, 0.07031, 0.5469, 0.1406, 0.5, 0.1406])
me_right_hipchild.materials.append(mat_default_obj)
me_right_hipchild.use_remesh_fix_poles = True
me_right_hipchild.use_remesh_preserve_attributes = False
me_right_hipchild.use_mirror_vertex_groups = False
me_right_hipchild.update()
me_right_hipchild_000 = bpy.data.meshes.new('Right_hipChild.000')
me_right_hipchild_000.from_pydata([(0.1562, -0.0625, -0.3438), (-0.1562, -0.0625, -0.3438), (-0.1562, 0.0625, -0.3438), (0.1562, 0.0625, -0.3438), (-0.1562, -0.0625, 0.3438), (0.1562, -0.0625, 0.3438), (0.1562, 0.0625, 0.3438), (-0.1562, 0.0625, 0.3438)], [], [(0, 1, 2, 3), (4, 5, 6, 7), (3, 2, 7, 6), (5, 4, 1, 0), (5, 0, 3, 6), (1, 4, 7, 2)])
_uv = me_right_hipchild_000.uv_layers.new(name='UVMap')
_uv.uv.foreach_set('vector', [0.6406, 0.01562, 0.7188, 0.01562, 0.7188, 0.03125, 0.6406, 0.03125, 0.8906, 0.01562, 0.9688, 0.01562, 0.9688, 0.03125, 0.8906, 0.03125, 0.6406, 0.03125, 0.7188, 0.03125, 0.7188, 0.1172, 0.6406, 0.1172, 0.7188, 0.03125, 0.7969, 0.03125, 0.7969, 0.1172, 0.7188, 0.1172, 0.4688, 0.01562, 0.6406, 0.01562, 0.6406, 0.03125, 0.4688, 0.03125, 0.7188, 0.01562, 0.8906, 0.01562, 0.8906, 0.03125, 0.7188, 0.03125])
me_right_hipchild_000.materials.append(mat_default_obj)
me_right_hipchild_000.use_remesh_fix_poles = True
me_right_hipchild_000.use_remesh_preserve_attributes = False
me_right_hipchild_000.use_mirror_vertex_groups = False
me_right_hipchild_000.update()

# ---- objects
ob_right_arm = bpy.data.objects.new('Right_arm', me_right_arm)
ob_right_upper_arm = bpy.data.objects.new('Right_upper_arm', me_right_upper_arm)
ob_right_lower_arm = bpy.data.objects.new('Right_lower_arm', me_right_lower_arm)
ob_right_outer_leafblade = bpy.data.objects.new('Right_outer_leafblade', me_right_outer_leafblade)
ob_right_middle_leafblade = bpy.data.objects.new('Right_middle_leafblade', me_right_middle_leafblade)
ob_right_inner_leafblade = bpy.data.objects.new('Right_inner_leafblade', me_right_inner_leafblade)
ob_right_left_claw = bpy.data.objects.new('Right_left_claw', me_right_left_claw)
ob_left_right_claw = bpy.data.objects.new('Left_right_claw', me_left_right_claw)
ob_right_tail_leaf = bpy.data.objects.new('Right_tail_leaf', me_right_tail_leaf)
ob_left_arm = bpy.data.objects.new('Left_arm', me_left_arm)
ob_left_upper_arm = bpy.data.objects.new('Left_upper_arm', me_left_upper_arm)
ob_left_lower_arm = bpy.data.objects.new('Left_lower_arm', me_left_lower_arm)
ob_left_left_claw = bpy.data.objects.new('Left_left_claw', me_left_left_claw)
ob_right_right_claw = bpy.data.objects.new('Right_right_claw', me_right_right_claw)
ob_left_outer_leafblade = bpy.data.objects.new('Left_outer_leafblade', me_left_outer_leafblade)
ob_left_middle_leafblade = bpy.data.objects.new('Left_middle_leafblade', me_left_middle_leafblade)
ob_left_inner_leafblade = bpy.data.objects.new('Left_inner_leafblade', me_left_inner_leafblade)
ob_neck = bpy.data.objects.new('Neck', me_neck)
ob_head = bpy.data.objects.new('head', me_head)
ob_neckchild = bpy.data.objects.new('NeckChild', me_neckchild)
ob_neckchild_000 = bpy.data.objects.new('NeckChild.000', me_neckchild_000)
ob_neckchild_001 = bpy.data.objects.new('NeckChild.001', me_neckchild_001)
ob_neckchild_002 = bpy.data.objects.new('NeckChild.002', me_neckchild_002)
ob_neckchild_003 = bpy.data.objects.new('NeckChild.003', me_neckchild_003)
ob_neckchild_004 = bpy.data.objects.new('NeckChild.004', me_neckchild_004)
ob_upper_body = bpy.data.objects.new('Upper_body', me_upper_body)
ob_lower_body = bpy.data.objects.new('Lower_body', me_lower_body)
ob_left_tail_leaf = bpy.data.objects.new('Left_tail_leaf', me_left_tail_leaf)
ob_left_hip = bpy.data.objects.new('Left_hip', me_left_hip)
ob_left_hipchild = bpy.data.objects.new('Left_hipChild', me_left_hipchild)
ob_left_hipchild_000 = bpy.data.objects.new('Left_hipChild.000', me_left_hipchild_000)
ob_right_hip = bpy.data.objects.new('Right_hip', me_right_hip)
ob_right_hipchild = bpy.data.objects.new('Right_hipChild', me_right_hipchild)
ob_right_hipchild_000 = bpy.data.objects.new('Right_hipChild.000', me_right_hipchild_000)

# ---- transforms, parenting, visibility, modifiers, constraints
ob_right_arm.parent = ob_upper_body
ob_right_arm.matrix_parent_inverse = Matrix(((1.0, 0.0, 0.0, -0.0), (0.0, -1.629e-07, 1.0, -1.562), (0.0, -1.0, -1.629e-07, 0.02451), (-0.0, 0.0, -0.0, 1.0)))
ob_right_arm.location = (0.3438, 0.0625, 1.656)
ob_right_arm.rotation_euler = (1.571, -0.0, 0.0)
ob_right_arm.lineart.crease_threshold = 0.0
ob_right_upper_arm.parent = ob_right_arm
ob_right_upper_arm.matrix_parent_inverse = Matrix(((1.0, 0.0, 0.0, -0.3438), (0.0, -1.629e-07, 1.0, -1.656), (0.0, -1.0, -1.629e-07, 0.0625), (-0.0, 0.0, -0.0, 1.0)))
ob_right_upper_arm.location = (0.4939, 0.0625, 1.315)
ob_right_upper_arm.rotation_euler = (1.571, -0.0, 0.0)
ob_right_upper_arm.lineart.crease_threshold = 0.0
ob_right_lower_arm.parent = ob_right_upper_arm
ob_right_lower_arm.matrix_parent_inverse = Matrix(((1.0, 0.0, 0.0, -0.4939), (0.0, -1.629e-07, 1.0, -1.315), (0.0, -1.0, -1.629e-07, 0.0625), (-0.0, 0.0, -0.0, 1.0)))
ob_right_lower_arm.location = (0.5779, 0.2021, 0.7849)
ob_right_lower_arm.rotation_euler = (1.571, -0.0, 0.0)
ob_right_lower_arm.lineart.crease_threshold = 0.0
ob_right_outer_leafblade.parent = ob_right_lower_arm
ob_right_outer_leafblade.matrix_parent_inverse = Matrix(((1.0, 0.0, 0.0, -0.5779), (0.0, -1.629e-07, 1.0, -0.7849), (0.0, -1.0, -1.629e-07, 0.2021), (-0.0, 0.0, -0.0, 1.0)))
ob_right_outer_leafblade.location = (0.7098, 0.0118, 0.3519)
ob_right_outer_leafblade.rotation_euler = (1.571, -0.0, 0.0)
ob_right_outer_leafblade.lineart.crease_threshold = 0.0
ob_right_middle_leafblade.parent = ob_right_lower_arm
ob_right_middle_leafblade.matrix_parent_inverse = Matrix(((1.0, 0.0, 0.0, -0.5779), (0.0, -1.629e-07, 1.0, -0.7849), (0.0, -1.0, -1.629e-07, 0.2021), (-0.0, 0.0, -0.0, 1.0)))
ob_right_middle_leafblade.location = (0.6805, -0.1706, 0.5365)
ob_right_middle_leafblade.rotation_euler = (1.571, -0.0, 0.0)
ob_right_middle_leafblade.lineart.crease_threshold = 0.0
ob_right_inner_leafblade.parent = ob_right_lower_arm
ob_right_inner_leafblade.matrix_parent_inverse = Matrix(((1.0, 0.0, 0.0, -0.5779), (0.0, -1.629e-07, 1.0, -0.7849), (0.0, -1.0, -1.629e-07, 0.2021), (-0.0, 0.0, -0.0, 1.0)))
ob_right_inner_leafblade.location = (0.6487, -0.2533, 0.7374)
ob_right_inner_leafblade.rotation_euler = (1.571, -0.0, 0.0)
ob_right_inner_leafblade.lineart.crease_threshold = 0.0
ob_right_left_claw.parent = ob_right_lower_arm
ob_right_left_claw.matrix_parent_inverse = Matrix(((1.0, 0.0, 0.0, -0.5779), (0.0, -1.629e-07, 1.0, -0.7849), (0.0, -1.0, -1.629e-07, 0.2021), (-0.0, 0.0, -0.0, 1.0)))
ob_right_left_claw.location = (0.6208, 0.5652, 0.5141)
ob_right_left_claw.rotation_euler = (1.571, -0.0, 0.0)
ob_right_left_claw.lineart.crease_threshold = 0.0
ob_left_right_claw.parent = ob_right_lower_arm
ob_left_right_claw.matrix_parent_inverse = Matrix(((1.0, 0.0, 0.0, -0.5779), (0.0, -1.629e-07, 1.0, -0.7849), (0.0, -1.0, -1.629e-07, 0.2021), (-0.0, 0.0, -0.0, 1.0)))
ob_left_right_claw.location = (0.6443, 0.3655, 0.3655)
ob_left_right_claw.rotation_euler = (1.571, -0.0, 0.0)
ob_left_right_claw.lineart.crease_threshold = 0.0
ob_right_tail_leaf.parent = ob_lower_body
ob_right_tail_leaf.matrix_parent_inverse = Matrix(((1.0, 0.0, 0.0, -0.0), (0.0, -1.629e-07, 1.0, -0.9796), (-0.0, -1.0, -1.629e-07, -0.08088), (-0.0, 0.0, -0.0, 1.0)))
ob_right_tail_leaf.location = (0.3923, -0.7554, 0.4702)
ob_right_tail_leaf.rotation_euler = (1.571, -0.0, 0.0)
ob_right_tail_leaf.lineart.crease_threshold = 0.0
ob_left_arm.parent = ob_upper_body
ob_left_arm.matrix_parent_inverse = Matrix(((1.0, 0.0, 0.0, -0.0), (0.0, -1.629e-07, 1.0, -1.562), (0.0, -1.0, -1.629e-07, 0.02451), (-0.0, 0.0, -0.0, 1.0)))
ob_left_arm.location = (-0.3438, 0.0625, 1.656)
ob_left_arm.rotation_euler = (1.571, -0.0, 0.0)
ob_left_arm.lineart.crease_threshold = 0.0
ob_left_upper_arm.parent = ob_left_arm
ob_left_upper_arm.matrix_parent_inverse = Matrix(((1.0, 0.0, -0.0, 0.3438), (0.0, -1.629e-07, 1.0, -1.656), (0.0, -1.0, -1.629e-07, 0.0625), (-0.0, 0.0, -0.0, 1.0)))
ob_left_upper_arm.location = (-0.4939, 0.0625, 1.315)
ob_left_upper_arm.rotation_euler = (1.571, -0.0, 0.0)
ob_left_upper_arm.lineart.crease_threshold = 0.0
ob_left_lower_arm.parent = ob_left_upper_arm
ob_left_lower_arm.matrix_parent_inverse = Matrix(((1.0, 0.0, -0.0, 0.4939), (0.0, -1.629e-07, 1.0, -1.315), (0.0, -1.0, -1.629e-07, 0.0625), (-0.0, 0.0, -0.0, 1.0)))
ob_left_lower_arm.location = (-0.5779, 0.2021, 0.7849)
ob_left_lower_arm.rotation_euler = (1.571, -0.0, 0.0)
ob_left_lower_arm.lineart.crease_threshold = 0.0
ob_left_left_claw.parent = ob_left_lower_arm
ob_left_left_claw.matrix_parent_inverse = Matrix(((1.0, 0.0, -0.0, 0.5779), (0.0, -1.629e-07, 1.0, -0.7849), (0.0, -1.0, -1.629e-07, 0.2021), (-0.0, 0.0, -0.0, 1.0)))
ob_left_left_claw.location = (-0.6208, 0.5652, 0.5141)
ob_left_left_claw.rotation_euler = (1.571, -0.0, 0.0)
ob_left_left_claw.lineart.crease_threshold = 0.0
ob_right_right_claw.parent = ob_left_lower_arm
ob_right_right_claw.matrix_parent_inverse = Matrix(((1.0, 0.0, -0.0, 0.5779), (0.0, -1.629e-07, 1.0, -0.7849), (0.0, -1.0, -1.629e-07, 0.2021), (-0.0, 0.0, -0.0, 1.0)))
ob_right_right_claw.location = (-0.6443, 0.3655, 0.3655)
ob_right_right_claw.rotation_euler = (1.571, -0.0, 0.0)
ob_right_right_claw.lineart.crease_threshold = 0.0
ob_left_outer_leafblade.parent = ob_left_lower_arm
ob_left_outer_leafblade.matrix_parent_inverse = Matrix(((1.0, 0.0, -0.0, 0.5779), (0.0, -1.629e-07, 1.0, -0.7849), (0.0, -1.0, -1.629e-07, 0.2021), (-0.0, 0.0, -0.0, 1.0)))
ob_left_outer_leafblade.location = (-0.648, 0.0118, 0.3421)
ob_left_outer_leafblade.rotation_euler = (1.571, -0.0, 0.0)
ob_left_outer_leafblade.lineart.crease_threshold = 0.0
ob_left_middle_leafblade.parent = ob_left_lower_arm
ob_left_middle_leafblade.matrix_parent_inverse = Matrix(((1.0, 0.0, -0.0, 0.5779), (0.0, -1.629e-07, 1.0, -0.7849), (0.0, -1.0, -1.629e-07, 0.2021), (-0.0, 0.0, -0.0, 1.0)))
ob_left_middle_leafblade.location = (-0.6188, -0.1706, 0.5267)
ob_left_middle_leafblade.rotation_euler = (1.571, -0.0, 0.0)
ob_left_middle_leafblade.lineart.crease_threshold = 0.0
ob_left_inner_leafblade.parent = ob_left_lower_arm
ob_left_inner_leafblade.matrix_parent_inverse = Matrix(((1.0, 0.0, -0.0, 0.5779), (0.0, -1.629e-07, 1.0, -0.7849), (0.0, -1.0, -1.629e-07, 0.2021), (-0.0, 0.0, -0.0, 1.0)))
ob_left_inner_leafblade.location = (-0.587, -0.2533, 0.7276)
ob_left_inner_leafblade.rotation_euler = (1.571, -0.0, 0.0)
ob_left_inner_leafblade.lineart.crease_threshold = 0.0
ob_neck.parent = ob_upper_body
ob_neck.matrix_parent_inverse = Matrix(((1.0, 0.0, 0.0, -0.0), (0.0, -1.629e-07, 1.0, -1.562), (0.0, -1.0, -1.629e-07, 0.02451), (-0.0, 0.0, -0.0, 1.0)))
ob_neck.location = (0.0, 0.09375, 2.125)
ob_neck.rotation_euler = (1.571, -0.0, 0.0)
ob_neck.lineart.crease_threshold = 0.0
ob_head.parent = ob_neck
ob_head.matrix_parent_inverse = Matrix(((1.0, 0.0, 0.0, -0.0), (0.0, -1.629e-07, 1.0, -2.125), (0.0, -1.0, -1.629e-07, 0.09375), (-0.0, 0.0, -0.0, 1.0)))
ob_head.location = (0.0, 0.09375, 2.531)
ob_head.rotation_euler = (1.571, -0.0, 0.0)
ob_head.lineart.crease_threshold = 0.0
ob_neckchild.parent = ob_head
ob_neckchild.matrix_parent_inverse = Matrix(((1.0, 0.0, 0.0, -0.0), (0.0, -1.629e-07, 1.0, -2.531), (0.0, -1.0, -1.629e-07, 0.09375), (-0.0, 0.0, -0.0, 1.0)))
ob_neckchild.location = (0.0, 0.4749, 2.61)
ob_neckchild.rotation_euler = (1.571, -0.0, 0.0)
ob_neckchild.lineart.crease_threshold = 0.0
ob_neckchild_000.parent = ob_neckchild
ob_neckchild_000.matrix_parent_inverse = Matrix(((1.0, 0.0, 0.0, -0.0), (0.0, -1.629e-07, 1.0, -2.61), (0.0, -1.0, -1.629e-07, 0.4749), (-0.0, 0.0, -0.0, 1.0)))
ob_neckchild_000.location = (0.0, 0.7071, 2.546)
ob_neckchild_000.rotation_euler = (1.571, -0.0, 0.0)
ob_neckchild_000.lineart.crease_threshold = 0.0
ob_neckchild_001.parent = ob_head
ob_neckchild_001.matrix_parent_inverse = Matrix(((1.0, 0.0, 0.0, -0.0), (0.0, -1.629e-07, 1.0, -2.531), (0.0, -1.0, -1.629e-07, 0.09375), (-0.0, 0.0, -0.0, 1.0)))
ob_neckchild_001.location = (0.0, 0.5144, 2.449)
ob_neckchild_001.rotation_euler = (1.571, -0.0, 0.0)
ob_neckchild_001.lineart.crease_threshold = 0.0
ob_neckchild_002.parent = ob_head
ob_neckchild_002.matrix_parent_inverse = Matrix(((1.0, 0.0, 0.0, -0.0), (0.0, -1.629e-07, 1.0, -2.531), (0.0, -1.0, -1.629e-07, 0.09375), (-0.0, 0.0, -0.0, 1.0)))
ob_neckchild_002.location = (0.0, -0.1302, 2.928)
ob_neckchild_002.rotation_euler = (1.571, -0.0, 0.0)
ob_neckchild_002.lineart.crease_threshold = 0.0
ob_neckchild_003.parent = ob_neckchild_002
ob_neckchild_003.matrix_parent_inverse = Matrix(((1.0, 0.0, 0.0, -0.0), (0.0, -1.629e-07, 1.0, -2.928), (-0.0, -1.0, -1.629e-07, -0.1302), (-0.0, 0.0, -0.0, 1.0)))
ob_neckchild_003.location = (0.0, -0.3919, 3.03)
ob_neckchild_003.rotation_euler = (1.571, -0.0, 0.0)
ob_neckchild_003.lineart.crease_threshold = 0.0
ob_neckchild_004.parent = ob_neckchild_003
ob_neckchild_004.matrix_parent_inverse = Matrix(((1.0, 0.0, 0.0, -0.0), (0.0, -1.629e-07, 1.0, -3.03), (-0.0, -1.0, -1.629e-07, -0.3919), (-0.0, 0.0, -0.0, 1.0)))
ob_neckchild_004.location = (0.0, -0.8935, 2.235)
ob_neckchild_004.rotation_euler = (1.571, -0.0, 0.0)
ob_neckchild_004.lineart.crease_threshold = 0.0
ob_upper_body.parent = ob_lower_body
ob_upper_body.matrix_parent_inverse = Matrix(((1.0, 0.0, 0.0, -0.0), (0.0, -1.629e-07, 1.0, -0.9796), (-0.0, -1.0, -1.629e-07, -0.08088), (-0.0, 0.0, -0.0, 1.0)))
ob_upper_body.location = (0.0, 0.02451, 1.562)
ob_upper_body.rotation_euler = (1.571, -0.0, 0.0)
ob_upper_body.lineart.crease_threshold = 0.0
ob_lower_body.location = (0.0, -0.08088, 0.9796)
ob_lower_body.rotation_euler = (1.571, -0.0, 0.0)
ob_lower_body.lineart.crease_threshold = 0.0
ob_left_tail_leaf.parent = ob_lower_body
ob_left_tail_leaf.matrix_parent_inverse = Matrix(((1.0, 0.0, 0.0, -0.0), (0.0, -1.629e-07, 1.0, -0.9796), (-0.0, -1.0, -1.629e-07, -0.08088), (-0.0, 0.0, -0.0, 1.0)))
ob_left_tail_leaf.location = (-0.3923, -0.7554, 0.4702)
ob_left_tail_leaf.rotation_euler = (1.571, -0.0, 0.0)
ob_left_tail_leaf.lineart.crease_threshold = 0.0
ob_left_hip.parent = ob_lower_body
ob_left_hip.matrix_parent_inverse = Matrix(((1.0, 0.0, 0.0, -0.0), (0.0, -1.629e-07, 1.0, -0.9796), (-0.0, -1.0, -1.629e-07, -0.08088), (-0.0, 0.0, -0.0, 1.0)))
ob_left_hip.location = (-0.3125, 1.222e-07, 0.7815)
ob_left_hip.rotation_euler = (1.571, -0.0, 0.0)
ob_left_hip.lineart.crease_threshold = 0.0
ob_left_hipchild.parent = ob_left_hip
ob_left_hipchild.matrix_parent_inverse = Matrix(((1.0, 0.0, -0.0, 0.3125), (0.0, -1.629e-07, 1.0, -0.7815), (0.0, -1.0, -1.629e-07, 2.488e-07), (-0.0, 0.0, -0.0, 1.0)))
ob_left_hipchild.location = (-0.3125, 1.935e-07, 0.344)
ob_left_hipchild.rotation_euler = (1.571, -0.0, 0.0)
ob_left_hipchild.lineart.crease_threshold = 0.0
ob_left_hipchild_000.parent = ob_left_hipchild
ob_left_hipchild_000.matrix_parent_inverse = Matrix(((1.0, 0.0, -0.0, 0.3125), (0.0, -1.629e-07, 1.0, -0.344), (0.0, -1.0, -1.629e-07, 2.488e-07), (-0.0, 0.0, -0.0, 1.0)))
ob_left_hipchild_000.location = (-0.3125, 0.0625, 0.094)
ob_left_hipchild_000.rotation_euler = (1.571, -0.0, 0.0)
ob_left_hipchild_000.lineart.crease_threshold = 0.0
ob_right_hip.parent = ob_lower_body
ob_right_hip.matrix_parent_inverse = Matrix(((1.0, 0.0, 0.0, -0.0), (0.0, -1.629e-07, 1.0, -0.9796), (-0.0, -1.0, -1.629e-07, -0.08088), (-0.0, 0.0, -0.0, 1.0)))
ob_right_hip.location = (0.3125, 1.222e-07, 0.7815)
ob_right_hip.rotation_euler = (1.571, -0.0, 0.0)
ob_right_hip.lineart.crease_threshold = 0.0
ob_right_hipchild.parent = ob_right_hip
ob_right_hipchild.matrix_parent_inverse = Matrix(((1.0, 0.0, 0.0, -0.3125), (0.0, -1.629e-07, 1.0, -0.7815), (0.0, -1.0, -1.629e-07, 2.488e-07), (-0.0, 0.0, -0.0, 1.0)))
ob_right_hipchild.location = (0.3125, 1.935e-07, 0.344)
ob_right_hipchild.rotation_euler = (1.571, -0.0, 0.0)
ob_right_hipchild.lineart.crease_threshold = 0.0
ob_right_hipchild_000.parent = ob_right_hipchild
ob_right_hipchild_000.matrix_parent_inverse = Matrix(((1.0, 0.0, 0.0, -0.3125), (0.0, -1.629e-07, 1.0, -0.344), (0.0, -1.0, -1.629e-07, 2.488e-07), (-0.0, 0.0, -0.0, 1.0)))
ob_right_hipchild_000.location = (0.3125, 0.0625, 0.094)
ob_right_hipchild_000.rotation_euler = (1.571, -0.0, 0.0)
ob_right_hipchild_000.lineart.crease_threshold = 0.0

# ---- collection membership
col_collection.objects.link(ob_right_arm)
col_collection.objects.link(ob_right_upper_arm)
col_collection.objects.link(ob_right_lower_arm)
col_collection.objects.link(ob_right_outer_leafblade)
col_collection.objects.link(ob_right_middle_leafblade)
col_collection.objects.link(ob_right_inner_leafblade)
col_collection.objects.link(ob_right_left_claw)
col_collection.objects.link(ob_left_right_claw)
col_collection.objects.link(ob_right_tail_leaf)
col_collection.objects.link(ob_left_arm)
col_collection.objects.link(ob_left_upper_arm)
col_collection.objects.link(ob_left_lower_arm)
col_collection.objects.link(ob_left_left_claw)
col_collection.objects.link(ob_right_right_claw)
col_collection.objects.link(ob_left_outer_leafblade)
col_collection.objects.link(ob_left_middle_leafblade)
col_collection.objects.link(ob_left_inner_leafblade)
col_collection.objects.link(ob_neck)
col_collection.objects.link(ob_head)
col_collection.objects.link(ob_neckchild)
col_collection.objects.link(ob_neckchild_000)
col_collection.objects.link(ob_neckchild_001)
col_collection.objects.link(ob_neckchild_002)
col_collection.objects.link(ob_neckchild_003)
col_collection.objects.link(ob_neckchild_004)
col_collection.objects.link(ob_upper_body)
col_collection.objects.link(ob_lower_body)
col_collection.objects.link(ob_left_tail_leaf)
col_collection.objects.link(ob_left_hip)
col_collection.objects.link(ob_left_hipchild)
col_collection.objects.link(ob_left_hipchild_000)
col_collection.objects.link(ob_right_hip)
col_collection.objects.link(ob_right_hipchild)
col_collection.objects.link(ob_right_hipchild_000)

# ---- scene / render settings (as saved in the file)
scene.frame_start = 1; scene.frame_end = 250; scene.frame_set(1)
scene.render.engine = 'BLENDER_EEVEE_NEXT'
scene.cycles.use_denoising = False
scene.cycles.samples = 128
scene.cycles.sampling_pattern = 'TABULATED_SOBOL'
scene.cycles.use_adaptive_sampling = False
scene.cycles.use_light_tree = False
scene.view_settings.view_transform = 'Filmic'
bpy.context.view_layer.update()

# ---- added for rendering (the .blend has no active camera and no usable light): camera, sun
cam_auto = bpy.data.cameras.new('AutoCamera')
cam_auto.lens = 50.0
cam_auto.sensor_width = 36.0
cam_auto.clip_end = 1000.0
ob_auto_camera = bpy.data.objects.new('AutoCamera', cam_auto)
scene.collection.objects.link(ob_auto_camera)
ob_auto_camera.location = (3.84565, -4.8453, 4.56308)
ob_auto_camera.rotation_euler = (1.09748, -7.21219e-08, 0.694738)
scene.camera = ob_auto_camera
light_auto_sun = bpy.data.lights.new('AutoSun', 'SUN')
light_auto_sun.energy = 3.0
light_auto_sun.angle = 0.0523599
ob_auto_sun = bpy.data.objects.new('AutoSun', light_auto_sun)
scene.collection.objects.link(ob_auto_sun)
ob_auto_sun.rotation_euler = (0.872665, 0.174533, 0.523599)
bpy.context.view_layer.update()
